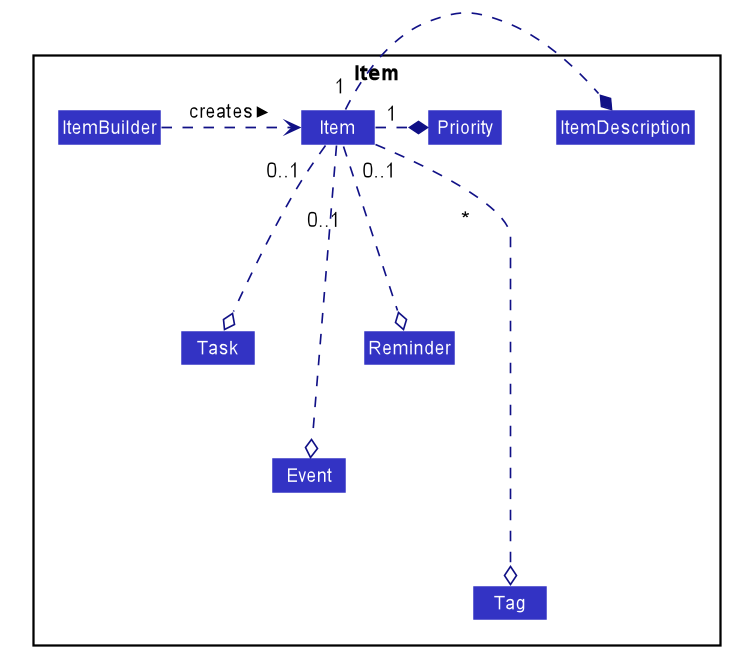

The diagram above was rendered by PlantUML. Its source (embedded in the PNG):
@startuml










skinparam BackgroundColor #FFFFFFF

skinparam Shadowing false

skinparam Class {
    FontColor #FFFFFF
    BorderThickness 1
    BorderColor #FFFFFF
    StereotypeFontColor #FFFFFF
    FontName Arial
}

skinparam Actor {
    BorderColor #000000
    Color #000000
    FontName Arial
}

skinparam Sequence {
    MessageAlign center
    BoxFontSize 15
    BoxPadding 0
    BoxFontColor #FFFFFF
    FontName Arial
}

skinparam Participant {
    FontColor #FFFFFFF
    Padding 20
}

skinparam MinClassWidth 50
skinparam ParticipantPadding 10
skinparam Shadowing false
skinparam DefaultTextAlignment center
skinparam packageStyle Rectangle

hide footbox
hide members
hide circle
skinparam arrowThickness 1.1
skinparam arrowColor #101086
skinparam classBackgroundColor #3333C4

package Item {
class ItemBuilder
class Item {
    - Task : task
    - Event : event
    - Reminder : reminder
    - Priority : priority
    - Hashset<Tag> : tags
    - ItemDescription : itemDescription

}
class Task
class Event
class Reminder
class Task
class Tag
ItemBuilder .right.> Item: creates >
Item "0..1  " .up.-o Task
Item "   0..1" .up.--o Event
Item "\n\n0..1" .up.-o Reminder
enum Priority {
  HIGH
  MEDIUM
  LOW
}
Item " 1" .left.--* ItemDescription
Item "1" .left.--* Priority
Item "                          \n\n*" .up.---o Tag
@enduml